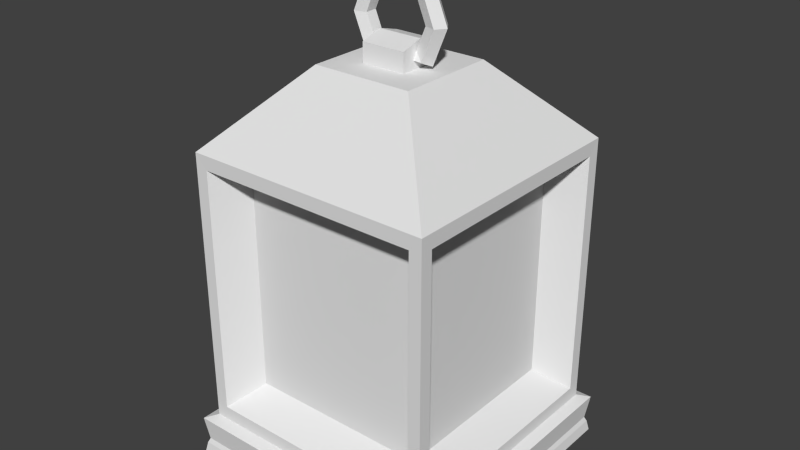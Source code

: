 # Source: lantern.blend  (saved by Blender 2.73.0; exported with 4.5.12 LTS)
import bpy
from mathutils import Matrix  # noqa: F401  (used for matrix-valued properties, if any)

bpy.ops.wm.read_factory_settings(use_empty=True)
scene = bpy.context.scene
scene.name = 'Scene'

# ---- collections
col_collection_1 = bpy.data.collections.new('Collection 1'); scene.collection.children.link(col_collection_1)

# ---- world
world_world = bpy.data.worlds.new('World'); scene.world = world_world
world_world.color = (0.05088, 0.05088, 0.05088)
world_world.use_sun_shadow = False
world_world.sun_shadow_jitter_overblur = 0.0
world_world.cycles.sampling_method = 'MANUAL'
world_world.cycles.sample_map_resolution = 256

# ---- meshes
me_cube_001 = bpy.data.meshes.new('Cube.001')
me_cube_001.from_pydata([(0.097, -0.0005075, 0.8868), (0.0836, -0.01896, 0.8868), (0.06191, -0.01191, 0.8868), (0.06191, 0.0109, 0.8868), (0.0836, 0.01794, 0.8868), (0.06859, -0.0005075, 0.9554), (0.05911, -0.01896, 0.9459), (0.04377, -0.01191, 0.9306), (0.04377, 0.0109, 0.9306), (0.05911, 0.01794, 0.9459), (-9.85e-10, -0.0005075, 0.9838), (-9.85e-10, -0.01896, 0.9704), (-9.85e-10, -0.01191, 0.9487), (-9.85e-10, 0.0109, 0.9487), (-9.85e-10, 0.01794, 0.9704), (-0.06859, -0.0005075, 0.9554), (-0.05911, -0.01896, 0.9459), (-0.04377, -0.01191, 0.9306), (-0.04377, 0.0109, 0.9306), (-0.05911, 0.01794, 0.9459), (-0.097, -0.0005075, 0.8868), (-0.0836, -0.01896, 0.8868), (-0.06191, -0.01191, 0.8868), (-0.06191, 0.0109, 0.8868), (-0.0836, 0.01794, 0.8868), (-0.06859, -0.0005075, 0.8182), (-0.05911, -0.01896, 0.8277), (-0.04377, -0.01191, 0.843), (-0.04377, 0.0109, 0.843), (-0.05911, 0.01794, 0.8277), (-9.85e-10, -0.0005075, 0.8178), (-9.85e-10, -0.01896, 0.8277), (-9.85e-10, -0.01191, 0.843), (-9.85e-10, 0.0109, 0.843), (-9.85e-10, 0.01794, 0.8277), (0.06859, -0.0005075, 0.8182), (0.05911, -0.01896, 0.8277), (0.04377, -0.01191, 0.843), (0.04377, 0.0109, 0.843), (0.05911, 0.01794, 0.8277), (-0.2443, -0.2451, 0.1218), (0.2443, -0.2451, 0.1218), (-0.2443, -0.2451, 0.6635), (0.2443, -0.2451, 0.6635), (-0.22, -0.2449, 0.1489), (0.22, -0.2449, 0.1489), (-0.22, -0.2449, 0.6364), (0.22, -0.2449, 0.6364), (-0.1758, -0.183, 0.1897), (0.1758, -0.183, 0.1897), (-0.1758, -0.183, 0.5955), (0.1758, -0.183, 0.5955), (-0.09825, -0.09904, 0.8115), (-0.0983, 0.0976, 0.8115), (0.0983, 0.0976, 0.8115), (0.09825, -0.09904, 0.8115), (-0.2654, -0.2662, 0.1141), (0.2654, -0.2662, 0.1141), (-0.2588, -0.2596, 0.06585), (0.2588, -0.2596, 0.06585), (-0.2628, -0.2636, 0.05642), (0.2628, -0.2636, 0.05642), (-0.2667, -0.2675, 0.03557), (-0.2667, 0.266, 0.03557), (0.2667, 0.266, 0.03557), (0.2667, -0.2675, 0.03557), (-0.04325, -0.04376, 0.8115), (-0.04325, 0.04274, 0.8115), (0.04325, 0.04274, 0.8115), (0.04325, -0.04376, 0.8115), (-0.04325, -0.04376, 0.8486), (-0.04325, 0.04274, 0.8486), (0.04325, 0.04274, 0.8486), (0.04325, -0.04376, 0.8486), (-0.04325, -0.001354, 0.8608), (0.04325, -0.001354, 0.8608), (0.2443, 0.2435, 0.1218), (0.2443, 0.2435, 0.6635), (0.2441, -0.2208, 0.1489), (0.2441, 0.2192, 0.1489), (0.2441, -0.2208, 0.6364), (0.2441, 0.2192, 0.6364), (0.1822, -0.1766, 0.1897), (0.1822, 0.175, 0.1897), (0.1822, -0.1766, 0.5955), (0.1822, 0.175, 0.5955), (0.2654, 0.2647, 0.1141), (0.2588, 0.258, 0.06585), (0.2628, 0.262, 0.05642), (-0.2443, 0.2435, 0.1218), (-0.2443, 0.2435, 0.6635), (0.22, 0.2433, 0.1489), (-0.22, 0.2433, 0.1489), (0.22, 0.2433, 0.6364), (-0.22, 0.2433, 0.6364), (0.1758, 0.1814, 0.1897), (-0.1758, 0.1814, 0.1897), (0.1758, 0.1814, 0.5955), (-0.1758, 0.1814, 0.5955), (-0.2654, 0.2647, 0.1141), (-0.2588, 0.258, 0.06585), (-0.2628, 0.262, 0.05642), (-0.2441, 0.2192, 0.1489), (-0.2441, -0.2208, 0.1489), (-0.2441, 0.2192, 0.6364), (-0.2441, -0.2208, 0.6364), (-0.1822, 0.175, 0.1897), (-0.1822, -0.1766, 0.1897), (-0.1822, 0.175, 0.5955), (-0.1822, -0.1766, 0.5955)], [], [(0, 5, 6, 1), (1, 6, 7, 2), (2, 7, 8, 3), (3, 8, 9, 4), (0, 4, 9, 5), (5, 10, 11, 6), (6, 11, 12, 7), (7, 12, 13, 8), (8, 13, 14, 9), (9, 14, 10, 5), (10, 15, 16, 11), (11, 16, 17, 12), (12, 17, 18, 13), (13, 18, 19, 14), (14, 19, 15, 10), (15, 20, 21, 16), (16, 21, 22, 17), (17, 22, 23, 18), (18, 23, 24, 19), (19, 24, 20, 15), (20, 25, 26, 21), (21, 26, 27, 22), (22, 27, 28, 23), (23, 28, 29, 24), (24, 29, 25, 20), (25, 30, 31, 26), (26, 31, 32, 27), (27, 32, 33, 28), (28, 33, 34, 29), (29, 34, 30, 25), (30, 35, 36, 31), (31, 36, 37, 32), (32, 37, 38, 33), (33, 38, 39, 34), (34, 39, 35, 30), (35, 0, 1, 36), (36, 1, 2, 37), (37, 2, 3, 38), (38, 3, 4, 39), (39, 4, 0, 35), (43, 42, 46, 47), (40, 41, 45, 44), (41, 40, 56, 57), (66, 69, 73, 70), (47, 46, 50, 51), (44, 45, 49, 48), (41, 43, 47, 45), (42, 40, 44, 46), (51, 50, 48, 49), (45, 47, 51, 49), (46, 44, 48, 50), (55, 52, 42, 43), (57, 56, 58, 59), (59, 58, 60, 61), (61, 60, 62, 65), (62, 63, 64, 65), (66, 67, 53, 52), (67, 68, 54, 53), (68, 69, 55, 54), (69, 66, 52, 55), (75, 72, 71, 74), (69, 68, 72, 75, 73), (68, 67, 71, 72), (67, 66, 70, 74, 71), (73, 75, 74, 70), (52, 53, 90, 42), (43, 41, 78, 80), (81, 80, 84, 85), (78, 79, 83, 82), (76, 77, 81, 79), (76, 41, 57, 86), (85, 84, 82, 83), (79, 81, 85, 83), (80, 78, 82, 84), (89, 40, 103, 102), (86, 57, 59, 87), (87, 59, 61, 88), (101, 88, 64, 63), (89, 76, 86, 99), (88, 61, 65, 64), (76, 89, 92, 91), (94, 93, 97, 98), (91, 92, 96, 95), (89, 90, 94, 92), (60, 101, 63, 62), (98, 97, 95, 96), (92, 94, 98, 96), (93, 91, 95, 97), (54, 55, 43, 77), (99, 86, 87, 100), (100, 87, 88, 101), (77, 76, 91, 93), (41, 76, 79, 78), (105, 104, 108, 109), (102, 103, 107, 106), (40, 89, 99, 56), (77, 43, 80, 81), (109, 108, 106, 107), (103, 105, 109, 107), (104, 102, 106, 108), (90, 89, 102, 104), (56, 99, 100, 58), (58, 100, 101, 60), (40, 42, 105, 103), (90, 77, 93, 94), (42, 90, 104, 105), (53, 54, 77, 90)])
_uv = me_cube_001.uv_layers.new(name='UVMap')
_uv.uv.foreach_set('vector', [0.8058, 0.1251, 0.8058, 0.1832, 0.744, 0.1832, 0.744, 0.1251, 0.744, 0.1251, 0.744, 0.1832, 0.6836, 0.1832, 0.6836, 0.1251, 0.9904, 0.1251, 0.9904, 0.1832, 0.928, 0.1832, 0.928, 0.1251, 0.928, 0.1251, 0.928, 0.1832, 0.8676, 0.1832, 0.8676, 0.1251, 0.8058, 0.1251, 0.8676, 0.1251, 0.8676, 0.1832, 0.8058, 0.1832, 0.8058, 0.1832, 0.8058, 0.2414, 0.744, 0.2414, 0.744, 0.1832, 0.744, 0.1832, 0.744, 0.2414, 0.6836, 0.2414, 0.6836, 0.1832, 0.9904, 0.1832, 0.9904, 0.2414, 0.928, 0.2414, 0.928, 0.1832, 0.928, 0.1832, 0.928, 0.2414, 0.8676, 0.2414, 0.8676, 0.1832, 0.8676, 0.1832, 0.8676, 0.2414, 0.8058, 0.2414, 0.8058, 0.1832, 0.8058, 0.2414, 0.8058, 0.2995, 0.744, 0.2995, 0.744, 0.2414, 0.744, 0.2414, 0.744, 0.2995, 0.6836, 0.2995, 0.6836, 0.2414, 0.9904, 0.2414, 0.9904, 0.2995, 0.928, 0.2995, 0.928, 0.2414, 0.928, 0.2414, 0.928, 0.2995, 0.8676, 0.2995, 0.8676, 0.2414, 0.8676, 0.2414, 0.8676, 0.2995, 0.8058, 0.2995, 0.8058, 0.2414, 0.8058, 0.2995, 0.8058, 0.3577, 0.744, 0.3577, 0.744, 0.2995, 0.744, 0.2995, 0.744, 0.3577, 0.6836, 0.3577, 0.6836, 0.2995, 0.9904, 0.2995, 0.9904, 0.3577, 0.928, 0.3577, 0.928, 0.2995, 0.928, 0.2995, 0.928, 0.3577, 0.8676, 0.3577, 0.8676, 0.2995, 0.8676, 0.2995, 0.8676, 0.3577, 0.8058, 0.3577, 0.8058, 0.2995, 0.8058, 0.3577, 0.8058, 0.4158, 0.744, 0.4158, 0.744, 0.3577, 0.744, 0.3577, 0.744, 0.4158, 0.6836, 0.4158, 0.6836, 0.3577, 0.9904, 0.3577, 0.9904, 0.4158, 0.928, 0.4158, 0.928, 0.3577, 0.928, 0.3577, 0.928, 0.4158, 0.8676, 0.4158, 0.8676, 0.3577, 0.8676, 0.3577, 0.8676, 0.4158, 0.8058, 0.4158, 0.8058, 0.3577, 0.8058, 0.4158, 0.8058, 0.4695, 0.744, 0.4695, 0.744, 0.4158, 0.744, 0.4158, 0.744, 0.4695, 0.6836, 0.4695, 0.6836, 0.4158, 0.9904, 0.4158, 0.9904, 0.4695, 0.928, 0.4695, 0.928, 0.4158, 0.928, 0.4158, 0.928, 0.4695, 0.8676, 0.4695, 0.8676, 0.4158, 0.8676, 0.4158, 0.8676, 0.4695, 0.8058, 0.4695, 0.8058, 0.4158, 0.8058, 0.0132, 0.8058, 0.06692, 0.744, 0.06692, 0.744, 0.0132, 0.744, 0.0132, 0.744, 0.06692, 0.6836, 0.06692, 0.6836, 0.0132, 0.9904, 0.0132, 0.9904, 0.06692, 0.928, 0.06692, 0.928, 0.0132, 0.928, 0.0132, 0.928, 0.06692, 0.8676, 0.06692, 0.8676, 0.0132, 0.8676, 0.0132, 0.8676, 0.06692, 0.8058, 0.06692, 0.8058, 0.0132, 0.8058, 0.06692, 0.8058, 0.1251, 0.744, 0.1251, 0.744, 0.06692, 0.744, 0.06692, 0.744, 0.1251, 0.6836, 0.1251, 0.6836, 0.06692, 0.9904, 0.06692, 0.9904, 0.1251, 0.928, 0.1251, 0.928, 0.06692, 0.928, 0.06692, 0.928, 0.1251, 0.8676, 0.1251, 0.8676, 0.06692, 0.8676, 0.06692, 0.8676, 0.1251, 0.8058, 0.1251, 0.8058, 0.06692, 0.6483, 0.8393, 0.01464, 0.8393, 0.06719, 0.7826, 0.5978, 0.7818, 0.01464, 0.2017, 0.6483, 0.2017, 0.5978, 0.2409, 0.06719, 0.2416, 0.6483, 0.2017, 0.01464, 0.2017, 0.01464, 0.1662, 0.6483, 0.1662, 0.7388, 0.7785, 0.9115, 0.7785, 0.8595, 0.8228, 0.7909, 0.8228, 0.5978, 0.7818, 0.06719, 0.7826, 0.1507, 0.7105, 0.5143, 0.7105, 0.06719, 0.2416, 0.5978, 0.2409, 0.5143, 0.3168, 0.1507, 0.3168, 0.6483, 0.2017, 0.6483, 0.8393, 0.5978, 0.7818, 0.5978, 0.2409, 0.01464, 0.8393, 0.01464, 0.2017, 0.06719, 0.2416, 0.06719, 0.7826, 0.5143, 0.7105, 0.1507, 0.7105, 0.1507, 0.3168, 0.5143, 0.3168, 0.5978, 0.2409, 0.5978, 0.7818, 0.5143, 0.7105, 0.5143, 0.3168, 0.06719, 0.7826, 0.06719, 0.2416, 0.1507, 0.3168, 0.1507, 0.7105, 0.4501, 0.9841, 0.2128, 0.9841, 0.01464, 0.8393, 0.6483, 0.8393, 0.6483, 0.1662, 0.01464, 0.1662, 0.01464, 0.1183, 0.6483, 0.1183, 0.6483, 0.1183, 0.01464, 0.1183, 0.01464, 0.06162, 0.6483, 0.06163, 0.6483, 0.06163, 0.01464, 0.06162, 0.01464, 0.0159, 0.6483, 0.0159, 0.6784, 0.7032, 0.6784, 0.4856, 0.9811, 0.4856, 0.9811, 0.7032, 0.7388, 0.7785, 0.7388, 0.9313, 0.6728, 0.9912, 0.6728, 0.7186, 0.7388, 0.9313, 0.9115, 0.9313, 0.9776, 0.9912, 0.6728, 0.9912, 0.9115, 0.9313, 0.9115, 0.7785, 0.9776, 0.7186, 0.9776, 0.9912, 0.9115, 0.7785, 0.7388, 0.7785, 0.6728, 0.7186, 0.9776, 0.7186, 0.8595, 0.8544, 0.8595, 0.887, 0.7909, 0.887, 0.7909, 0.8544, 0.9115, 0.7785, 0.9115, 0.9313, 0.8595, 0.887, 0.8595, 0.8544, 0.8595, 0.8228, 0.9115, 0.9313, 0.7388, 0.9313, 0.7909, 0.887, 0.8595, 0.887, 0.7388, 0.9313, 0.7388, 0.7785, 0.7909, 0.8228, 0.7909, 0.8544, 0.7909, 0.887, 0.8595, 0.8228, 0.8595, 0.8544, 0.7909, 0.8544, 0.7909, 0.8228, 0.4501, 0.9841, 0.2128, 0.9841, 0.01464, 0.8393, 0.6483, 0.8393, 0.01464, 0.8393, 0.01464, 0.2017, 0.06719, 0.2416, 0.06719, 0.7826, 0.5978, 0.7818, 0.06719, 0.7826, 0.1507, 0.7105, 0.5143, 0.7105, 0.06719, 0.2416, 0.5978, 0.2409, 0.5143, 0.3168, 0.1507, 0.3168, 0.6483, 0.2017, 0.6483, 0.8393, 0.5978, 0.7818, 0.5978, 0.2409, 0.6483, 0.2017, 0.01464, 0.2017, 0.01464, 0.1662, 0.6483, 0.1662, 0.5143, 0.7105, 0.1507, 0.7105, 0.1507, 0.3168, 0.5143, 0.3168, 0.5978, 0.2409, 0.5978, 0.7818, 0.5143, 0.7105, 0.5143, 0.3168, 0.06719, 0.7826, 0.06719, 0.2416, 0.1507, 0.3168, 0.1507, 0.7105, 0.01464, 0.2017, 0.6483, 0.2017, 0.5978, 0.2409, 0.06719, 0.2416, 0.6483, 0.1662, 0.01464, 0.1662, 0.01464, 0.1183, 0.6483, 0.1183, 0.6483, 0.1183, 0.01464, 0.1183, 0.01464, 0.06162, 0.6483, 0.06163, 0.6483, 0.06163, 0.01464, 0.06162, 0.01464, 0.0159, 0.6483, 0.0159, 0.6483, 0.2017, 0.01464, 0.2017, 0.01464, 0.1662, 0.6483, 0.1662, 0.6483, 0.06163, 0.01464, 0.06162, 0.01464, 0.0159, 0.6483, 0.0159, 0.01464, 0.2017, 0.6483, 0.2017, 0.5978, 0.2409, 0.06719, 0.2416, 0.5978, 0.7818, 0.06719, 0.7826, 0.1507, 0.7105, 0.5143, 0.7105, 0.06719, 0.2416, 0.5978, 0.2409, 0.5143, 0.3168, 0.1507, 0.3168, 0.6483, 0.2017, 0.6483, 0.8393, 0.5978, 0.7818, 0.5978, 0.2409, 0.6483, 0.06163, 0.01464, 0.06162, 0.01464, 0.0159, 0.6483, 0.0159, 0.5143, 0.7105, 0.1507, 0.7105, 0.1507, 0.3168, 0.5143, 0.3168, 0.5978, 0.2409, 0.5978, 0.7818, 0.5143, 0.7105, 0.5143, 0.3168, 0.06719, 0.7826, 0.06719, 0.2416, 0.1507, 0.3168, 0.1507, 0.7105, 0.4501, 0.9841, 0.2128, 0.9841, 0.01464, 0.8393, 0.6483, 0.8393, 0.6483, 0.1662, 0.01464, 0.1662, 0.01464, 0.1183, 0.6483, 0.1183, 0.6483, 0.1183, 0.01464, 0.1183, 0.01464, 0.06162, 0.6483, 0.06163, 0.01464, 0.8393, 0.01464, 0.2017, 0.06719, 0.2416, 0.06719, 0.7826, 0.01464, 0.2017, 0.6483, 0.2017, 0.5978, 0.2409, 0.06719, 0.2416, 0.5978, 0.7818, 0.06719, 0.7826, 0.1507, 0.7105, 0.5143, 0.7105, 0.06719, 0.2416, 0.5978, 0.2409, 0.5143, 0.3168, 0.1507, 0.3168, 0.6483, 0.2017, 0.01464, 0.2017, 0.01464, 0.1662, 0.6483, 0.1662, 0.6483, 0.8393, 0.01464, 0.8393, 0.06719, 0.7826, 0.5978, 0.7818, 0.5143, 0.7105, 0.1507, 0.7105, 0.1507, 0.3168, 0.5143, 0.3168, 0.5978, 0.2409, 0.5978, 0.7818, 0.5143, 0.7105, 0.5143, 0.3168, 0.06719, 0.7826, 0.06719, 0.2416, 0.1507, 0.3168, 0.1507, 0.7105, 0.01464, 0.8393, 0.01464, 0.2017, 0.06719, 0.2416, 0.06719, 0.7826, 0.6483, 0.1662, 0.01464, 0.1662, 0.01464, 0.1183, 0.6483, 0.1183, 0.6483, 0.1183, 0.01464, 0.1183, 0.01464, 0.06162, 0.6483, 0.06163, 0.6483, 0.2017, 0.6483, 0.8393, 0.5978, 0.7818, 0.5978, 0.2409, 0.6483, 0.8393, 0.01464, 0.8393, 0.06719, 0.7826, 0.5978, 0.7818, 0.6483, 0.8393, 0.01464, 0.8393, 0.06719, 0.7826, 0.5978, 0.7818, 0.4501, 0.9841, 0.2128, 0.9841, 0.01464, 0.8393, 0.6483, 0.8393])
_ca = me_cube_001.color_attributes.new('Col', 'BYTE_COLOR', 'CORNER')
_ca.data.foreach_set('color', [1.0, 1.0, 1.0, 1.0, 1.0, 1.0, 1.0, 1.0, 1.0, 1.0, 1.0, 1.0, 1.0, 1.0, 1.0, 1.0, 1.0, 1.0, 1.0, 1.0, 1.0, 1.0, 1.0, 1.0, 1.0, 1.0, 1.0, 1.0, 1.0, 1.0, 1.0, 1.0, 1.0, 1.0, 1.0, 1.0, 1.0, 1.0, 1.0, 1.0, 1.0, 1.0, 1.0, 1.0, 1.0, 1.0, 1.0, 1.0, 1.0, 1.0, 1.0, 1.0, 1.0, 1.0, 1.0, 1.0, 1.0, 1.0, 1.0, 1.0, 1.0, 1.0, 1.0, 1.0, 1.0, 1.0, 1.0, 1.0, 1.0, 1.0, 1.0, 1.0, 1.0, 1.0, 1.0, 1.0, 1.0, 1.0, 1.0, 1.0, 1.0, 1.0, 1.0, 1.0, 1.0, 1.0, 1.0, 1.0, 1.0, 1.0, 1.0, 1.0, 1.0, 1.0, 1.0, 1.0, 1.0, 1.0, 1.0, 1.0, 1.0, 1.0, 1.0, 1.0, 1.0, 1.0, 1.0, 1.0, 1.0, 1.0, 1.0, 1.0, 1.0, 1.0, 1.0, 1.0, 1.0, 1.0, 1.0, 1.0, 1.0, 1.0, 1.0, 1.0, 1.0, 1.0, 1.0, 1.0, 1.0, 1.0, 1.0, 1.0, 1.0, 1.0, 1.0, 1.0, 1.0, 1.0, 1.0, 1.0, 1.0, 1.0, 1.0, 1.0, 1.0, 1.0, 1.0, 1.0, 1.0, 1.0, 1.0, 1.0, 1.0, 1.0, 1.0, 1.0, 1.0, 1.0, 1.0, 1.0, 1.0, 1.0, 1.0, 1.0, 1.0, 1.0, 1.0, 1.0, 1.0, 1.0, 1.0, 1.0, 1.0, 1.0, 1.0, 1.0, 1.0, 1.0, 1.0, 1.0, 1.0, 1.0, 1.0, 1.0, 1.0, 1.0, 1.0, 1.0, 1.0, 1.0, 1.0, 1.0, 1.0, 1.0, 1.0, 1.0, 1.0, 1.0, 1.0, 1.0, 1.0, 1.0, 1.0, 1.0, 1.0, 1.0, 1.0, 1.0, 1.0, 1.0, 1.0, 1.0, 1.0, 1.0, 1.0, 1.0, 1.0, 1.0, 1.0, 1.0, 1.0, 1.0, 1.0, 1.0, 1.0, 1.0, 1.0, 1.0, 1.0, 1.0, 1.0, 1.0, 1.0, 1.0, 1.0, 1.0, 1.0, 1.0, 1.0, 1.0, 1.0, 1.0, 1.0, 1.0, 1.0, 1.0, 1.0, 1.0, 1.0, 1.0, 1.0, 1.0, 1.0, 1.0, 1.0, 1.0, 1.0, 1.0, 1.0, 1.0, 1.0, 1.0, 1.0, 1.0, 1.0, 1.0, 1.0, 1.0, 1.0, 1.0, 1.0, 1.0, 1.0, 1.0, 1.0, 1.0, 1.0, 1.0, 1.0, 1.0, 1.0, 1.0, 1.0, 1.0, 1.0, 1.0, 1.0, 1.0, 1.0, 1.0, 1.0, 1.0, 1.0, 1.0, 1.0, 1.0, 1.0, 1.0, 1.0, 1.0, 1.0, 1.0, 1.0, 1.0, 1.0, 1.0, 1.0, 1.0, 1.0, 1.0, 1.0, 1.0, 1.0, 1.0, 1.0, 1.0, 1.0, 1.0, 1.0, 1.0, 1.0, 1.0, 1.0, 1.0, 1.0, 1.0, 1.0, 1.0, 1.0, 1.0, 1.0, 1.0, 1.0, 1.0, 1.0, 1.0, 1.0, 1.0, 1.0, 1.0, 1.0, 1.0, 1.0, 1.0, 1.0, 1.0, 1.0, 1.0, 1.0, 1.0, 1.0, 1.0, 1.0, 1.0, 1.0, 1.0, 1.0, 1.0, 1.0, 1.0, 1.0, 1.0, 1.0, 1.0, 1.0, 1.0, 1.0, 1.0, 1.0, 1.0, 1.0, 1.0, 1.0, 1.0, 1.0, 1.0, 1.0, 1.0, 1.0, 1.0, 1.0, 1.0, 1.0, 1.0, 1.0, 1.0, 1.0, 1.0, 1.0, 1.0, 1.0, 1.0, 1.0, 1.0, 1.0, 1.0, 1.0, 1.0, 1.0, 1.0, 1.0, 1.0, 1.0, 1.0, 1.0, 1.0, 1.0, 1.0, 1.0, 1.0, 1.0, 1.0, 1.0, 1.0, 1.0, 1.0, 1.0, 1.0, 1.0, 1.0, 1.0, 1.0, 1.0, 1.0, 1.0, 1.0, 1.0, 1.0, 1.0, 1.0, 1.0, 1.0, 1.0, 1.0, 1.0, 1.0, 1.0, 1.0, 1.0, 1.0, 1.0, 1.0, 1.0, 1.0, 1.0, 1.0, 1.0, 1.0, 1.0, 1.0, 1.0, 1.0, 1.0, 1.0, 1.0, 1.0, 1.0, 1.0, 1.0, 1.0, 1.0, 1.0, 1.0, 1.0, 1.0, 1.0, 1.0, 1.0, 1.0, 1.0, 1.0, 1.0, 1.0, 1.0, 1.0, 1.0, 1.0, 1.0, 1.0, 1.0, 1.0, 1.0, 1.0, 1.0, 1.0, 1.0, 1.0, 1.0, 1.0, 1.0, 1.0, 1.0, 1.0, 1.0, 1.0, 1.0, 1.0, 1.0, 1.0, 1.0, 1.0, 1.0, 1.0, 1.0, 1.0, 1.0, 1.0, 1.0, 1.0, 1.0, 1.0, 1.0, 1.0, 1.0, 1.0, 1.0, 1.0, 1.0, 1.0, 1.0, 1.0, 1.0, 1.0, 1.0, 1.0, 1.0, 1.0, 1.0, 1.0, 1.0, 1.0, 1.0, 1.0, 1.0, 1.0, 1.0, 1.0, 1.0, 1.0, 1.0, 1.0, 1.0, 1.0, 1.0, 1.0, 1.0, 1.0, 1.0, 1.0, 1.0, 1.0, 1.0, 1.0, 1.0, 1.0, 1.0, 1.0, 1.0, 1.0, 1.0, 1.0, 1.0, 1.0, 1.0, 1.0, 1.0, 1.0, 1.0, 1.0, 1.0, 1.0, 1.0, 1.0, 1.0, 1.0, 1.0, 1.0, 1.0, 1.0, 1.0, 1.0, 1.0, 1.0, 1.0, 1.0, 1.0, 1.0, 1.0, 1.0, 1.0, 1.0, 1.0, 1.0, 1.0, 1.0, 1.0, 1.0, 1.0, 1.0, 1.0, 1.0, 1.0, 1.0, 1.0, 1.0, 1.0, 1.0, 1.0, 1.0, 1.0, 1.0, 1.0, 1.0, 1.0, 1.0, 1.0, 1.0, 1.0, 1.0, 1.0, 1.0, 1.0, 1.0, 1.0, 1.0, 1.0, 1.0, 1.0, 1.0, 1.0, 1.0, 1.0, 1.0, 1.0, 1.0, 1.0, 1.0, 1.0, 1.0, 1.0, 1.0, 1.0, 1.0, 1.0, 1.0, 1.0, 1.0, 1.0, 1.0, 1.0, 1.0, 1.0, 1.0, 1.0, 1.0, 1.0, 1.0, 1.0, 1.0, 1.0, 1.0, 1.0, 1.0, 1.0, 1.0, 1.0, 1.0, 1.0, 1.0, 1.0, 1.0, 1.0, 1.0, 1.0, 1.0, 1.0, 1.0, 1.0, 1.0, 1.0, 1.0, 1.0, 1.0, 1.0, 1.0, 1.0, 1.0, 1.0, 1.0, 1.0, 1.0, 1.0, 1.0, 1.0, 1.0, 1.0, 1.0, 1.0, 1.0, 1.0, 1.0, 1.0, 1.0, 1.0, 1.0, 1.0, 1.0, 1.0, 1.0, 1.0, 1.0, 1.0, 1.0, 1.0, 1.0, 1.0, 1.0, 1.0, 1.0, 1.0, 1.0, 1.0, 1.0, 1.0, 1.0, 1.0, 1.0, 1.0, 1.0, 1.0, 1.0, 1.0, 1.0, 1.0, 1.0, 1.0, 1.0, 1.0, 1.0, 1.0, 1.0, 1.0, 1.0, 1.0, 1.0, 1.0, 1.0, 1.0, 1.0, 1.0, 1.0, 1.0, 1.0, 1.0, 1.0, 1.0, 1.0, 1.0, 1.0, 1.0, 1.0, 1.0, 1.0, 1.0, 1.0, 1.0, 1.0, 1.0, 1.0, 1.0, 1.0, 1.0, 1.0, 1.0, 1.0, 1.0, 1.0, 1.0, 1.0, 1.0, 1.0, 1.0, 1.0, 1.0, 1.0, 1.0, 1.0, 1.0, 1.0, 1.0, 1.0, 1.0, 1.0, 1.0, 1.0, 1.0, 1.0, 1.0, 1.0, 1.0, 1.0, 1.0, 1.0, 1.0, 1.0, 1.0, 1.0, 1.0, 1.0, 1.0, 1.0, 1.0, 1.0, 1.0, 1.0, 1.0, 1.0, 1.0, 1.0, 1.0, 1.0, 1.0, 1.0, 1.0, 1.0, 1.0, 1.0, 1.0, 1.0, 1.0, 1.0, 1.0, 1.0, 1.0, 1.0, 1.0, 1.0, 1.0, 1.0, 1.0, 1.0, 1.0, 1.0, 1.0, 1.0, 1.0, 1.0, 1.0, 1.0, 1.0, 1.0, 1.0, 1.0, 1.0, 1.0, 1.0, 1.0, 1.0, 1.0, 1.0, 1.0, 1.0, 1.0, 1.0, 1.0, 1.0, 1.0, 1.0, 1.0, 1.0, 1.0, 1.0, 1.0, 1.0, 1.0, 1.0, 1.0, 1.0, 1.0, 1.0, 1.0, 1.0, 1.0, 1.0, 1.0, 1.0, 1.0, 1.0, 1.0, 1.0, 1.0, 1.0, 1.0, 1.0, 1.0, 1.0, 1.0, 1.0, 1.0, 1.0, 1.0, 1.0, 1.0, 1.0, 1.0, 1.0, 1.0, 1.0, 1.0, 1.0, 1.0, 1.0, 1.0, 1.0, 1.0, 1.0, 1.0, 1.0, 1.0, 1.0, 1.0, 1.0, 1.0, 1.0, 1.0, 1.0, 1.0, 1.0, 1.0, 1.0, 1.0, 1.0, 1.0, 1.0, 1.0, 1.0, 1.0, 1.0, 1.0, 1.0, 1.0, 1.0, 1.0, 1.0, 1.0, 1.0, 1.0, 1.0, 1.0, 1.0, 1.0, 1.0, 1.0, 1.0, 1.0, 1.0, 1.0, 1.0, 1.0, 1.0, 1.0, 1.0, 1.0, 1.0, 1.0, 1.0, 1.0, 1.0, 1.0, 1.0, 1.0, 1.0, 1.0, 1.0, 1.0, 1.0, 1.0, 1.0, 1.0, 1.0, 1.0, 1.0, 1.0, 1.0, 1.0, 1.0, 1.0, 1.0, 1.0, 1.0, 1.0, 1.0, 1.0, 1.0, 1.0, 1.0, 1.0, 1.0, 1.0, 1.0, 1.0, 1.0, 1.0, 1.0, 1.0, 1.0, 1.0, 1.0, 1.0, 1.0, 1.0, 1.0, 1.0, 1.0, 1.0, 1.0, 1.0, 1.0, 1.0, 1.0, 1.0, 1.0, 1.0, 1.0, 1.0, 1.0, 1.0, 1.0, 1.0, 1.0, 1.0, 1.0, 1.0, 1.0, 1.0, 1.0, 1.0, 1.0, 1.0, 1.0, 1.0, 1.0, 1.0, 1.0, 1.0, 1.0, 1.0, 1.0, 1.0, 1.0, 1.0, 1.0, 1.0, 1.0, 1.0, 1.0, 1.0, 1.0, 1.0, 1.0, 1.0, 1.0, 1.0, 1.0, 1.0, 1.0, 1.0, 1.0, 1.0, 1.0, 1.0, 1.0, 1.0, 1.0, 1.0, 1.0, 1.0, 1.0, 1.0, 1.0, 1.0, 1.0, 1.0, 1.0, 1.0, 1.0, 1.0, 1.0, 1.0, 1.0, 1.0, 1.0, 1.0, 1.0, 1.0, 1.0, 1.0, 1.0, 1.0, 1.0, 1.0, 1.0, 1.0, 1.0, 1.0, 1.0, 1.0, 1.0, 1.0, 1.0, 1.0, 1.0, 1.0, 1.0, 1.0, 1.0, 1.0, 1.0, 1.0, 1.0, 1.0, 1.0, 1.0, 1.0, 1.0, 1.0, 1.0, 1.0, 1.0, 1.0, 1.0, 1.0, 1.0, 1.0, 1.0, 1.0, 1.0, 1.0, 1.0, 1.0, 1.0, 1.0, 1.0, 1.0, 1.0, 1.0, 1.0, 1.0, 1.0, 1.0, 1.0, 1.0, 1.0, 1.0, 1.0, 1.0, 1.0, 1.0, 1.0, 1.0, 1.0, 1.0, 1.0, 1.0, 1.0, 1.0, 1.0, 1.0, 1.0, 1.0, 1.0, 1.0, 1.0, 1.0, 1.0, 1.0, 1.0, 1.0, 1.0, 1.0, 1.0, 1.0, 1.0, 1.0, 1.0, 1.0, 1.0, 1.0, 1.0, 1.0, 1.0, 1.0, 1.0, 1.0, 1.0, 1.0, 1.0, 1.0, 1.0, 1.0, 1.0, 1.0, 1.0, 1.0, 1.0, 1.0, 1.0, 1.0, 1.0, 1.0, 1.0, 1.0, 1.0, 1.0, 1.0, 1.0, 1.0, 1.0, 1.0, 1.0, 1.0, 1.0, 1.0, 1.0, 1.0, 1.0, 1.0, 1.0, 1.0, 1.0, 1.0, 1.0, 1.0, 1.0, 1.0, 1.0, 1.0, 1.0, 1.0, 1.0, 1.0, 1.0, 1.0, 1.0, 1.0, 1.0, 1.0, 1.0, 1.0, 1.0, 1.0, 1.0, 1.0, 1.0, 1.0, 1.0, 1.0, 1.0, 1.0, 1.0, 1.0, 1.0, 1.0, 1.0, 1.0, 1.0, 1.0, 1.0, 1.0, 1.0, 1.0, 1.0, 1.0, 1.0, 1.0, 1.0, 1.0, 1.0, 1.0, 1.0, 1.0, 1.0, 1.0, 1.0, 1.0, 1.0, 1.0, 1.0, 1.0, 1.0, 1.0, 1.0, 1.0, 1.0, 1.0, 1.0, 1.0, 1.0, 1.0, 1.0, 1.0, 1.0, 1.0, 1.0, 1.0, 1.0, 1.0, 1.0, 1.0, 1.0, 1.0, 1.0, 1.0, 1.0, 1.0, 1.0, 1.0, 1.0, 1.0, 1.0, 1.0, 1.0, 1.0, 1.0, 1.0, 1.0, 1.0, 1.0, 1.0, 1.0, 1.0, 1.0, 1.0, 1.0, 1.0, 1.0, 1.0, 1.0, 1.0, 1.0, 1.0, 1.0, 1.0, 1.0, 1.0, 1.0, 1.0, 1.0, 1.0, 1.0, 1.0, 1.0, 1.0, 1.0, 1.0, 1.0, 1.0, 1.0, 1.0, 1.0, 1.0, 1.0, 1.0, 1.0, 1.0, 1.0, 1.0, 1.0, 1.0, 1.0, 1.0, 1.0, 1.0, 1.0, 1.0, 1.0, 1.0, 1.0, 1.0, 1.0, 1.0, 1.0, 1.0, 1.0, 1.0, 1.0, 1.0, 1.0, 1.0, 1.0, 1.0, 1.0, 1.0, 1.0, 1.0, 1.0, 1.0, 1.0, 1.0, 1.0, 1.0, 1.0, 1.0, 1.0, 1.0, 1.0, 1.0, 1.0, 1.0, 1.0, 1.0, 1.0, 1.0, 1.0, 1.0, 1.0, 1.0, 1.0, 1.0, 1.0, 1.0, 1.0, 1.0, 1.0, 1.0, 1.0, 1.0, 1.0, 1.0, 1.0, 1.0, 1.0, 1.0, 1.0, 1.0, 1.0, 1.0, 1.0, 1.0, 1.0, 1.0, 1.0, 1.0, 1.0, 1.0, 1.0, 1.0, 1.0, 1.0, 1.0, 1.0, 1.0, 1.0, 1.0, 1.0, 1.0, 1.0, 1.0, 1.0, 1.0, 1.0, 1.0, 1.0, 1.0, 1.0, 1.0, 1.0, 1.0, 1.0, 1.0, 1.0, 1.0, 1.0, 1.0, 1.0, 1.0, 1.0, 1.0, 1.0, 1.0, 1.0, 1.0, 1.0, 1.0, 1.0, 1.0, 1.0, 1.0, 1.0, 1.0, 1.0, 1.0, 1.0, 1.0, 1.0, 1.0, 1.0, 1.0, 1.0, 1.0, 1.0, 1.0, 1.0, 1.0, 1.0, 1.0, 1.0, 1.0, 1.0, 1.0, 1.0, 1.0, 1.0, 1.0, 1.0, 1.0, 1.0, 1.0, 1.0, 1.0, 1.0, 1.0, 1.0, 1.0, 1.0, 1.0, 1.0, 1.0, 1.0, 1.0, 1.0, 1.0, 1.0, 1.0, 1.0, 1.0, 1.0, 1.0, 1.0, 1.0, 1.0, 1.0, 1.0, 1.0, 1.0, 1.0, 1.0, 1.0, 1.0, 1.0, 1.0, 1.0, 1.0, 1.0, 1.0, 1.0, 1.0, 1.0, 1.0, 1.0, 1.0, 1.0, 1.0, 1.0, 1.0, 1.0, 1.0, 1.0, 1.0, 1.0, 1.0, 1.0, 1.0, 1.0, 1.0, 1.0, 1.0, 1.0, 1.0, 1.0, 1.0, 1.0, 1.0, 1.0, 1.0, 1.0, 1.0, 1.0, 1.0, 1.0, 1.0, 1.0, 1.0, 1.0, 1.0, 1.0, 1.0, 1.0, 1.0, 1.0, 1.0, 1.0, 1.0, 1.0, 1.0, 1.0, 1.0, 1.0, 1.0, 1.0, 1.0, 1.0, 1.0, 1.0, 1.0, 1.0, 1.0, 1.0, 1.0, 1.0, 1.0, 1.0, 1.0, 1.0, 1.0, 1.0, 1.0, 1.0, 1.0, 1.0, 1.0, 1.0, 1.0, 1.0, 1.0, 1.0, 1.0, 1.0, 1.0, 1.0, 1.0, 1.0, 1.0, 1.0, 1.0, 1.0, 1.0, 1.0, 1.0, 1.0, 1.0, 1.0, 1.0, 1.0, 1.0, 1.0, 1.0, 1.0, 1.0, 1.0, 1.0, 1.0, 1.0, 1.0, 1.0, 1.0, 1.0, 1.0, 1.0, 1.0, 1.0, 1.0, 1.0, 1.0, 1.0, 1.0, 1.0, 1.0, 1.0, 1.0, 1.0, 1.0, 1.0, 1.0, 1.0, 1.0, 1.0, 1.0, 1.0, 1.0, 1.0, 1.0, 1.0, 1.0, 1.0, 1.0, 1.0, 1.0, 1.0, 1.0, 1.0, 1.0, 1.0, 1.0, 1.0, 1.0, 1.0, 1.0, 1.0, 1.0, 1.0, 1.0, 1.0, 1.0, 1.0, 1.0, 1.0, 1.0, 1.0, 1.0])
me_cube_001.use_remesh_preserve_volume = False
me_cube_001.use_remesh_preserve_attributes = False
me_cube_001.use_mirror_vertex_groups = False
me_cube_001.update()

# ---- objects
ob_lantern_sydm = bpy.data.objects.new('LANTERN(SYDM)', me_cube_001)

# ---- transforms, parenting, visibility, modifiers, constraints
ob_lantern_sydm.location = (0.0, 0.0, 0.0)
ob_lantern_sydm.lineart.crease_threshold = 0.0

# ---- collection membership
col_collection_1.objects.link(ob_lantern_sydm)

# ---- scene / render settings (as saved in the file)
scene.frame_start = 1; scene.frame_end = 250; scene.frame_set(1)
scene.render.engine = 'BLENDER_EEVEE_NEXT'
scene.render.resolution_percentage = 50
scene.render.dither_intensity = 0.0
scene.cycles.use_denoising = False
scene.cycles.samples = 10
scene.cycles.sampling_pattern = 'TABULATED_SOBOL'
scene.cycles.light_sampling_threshold = 0.0
scene.cycles.use_adaptive_sampling = False
scene.cycles.use_light_tree = False
scene.cycles.blur_glossy = 0.0
scene.cycles.volume_bounces = 1
scene.cycles.pixel_filter_type = 'GAUSSIAN'
scene.cycles.sample_clamp_indirect = 0.0
scene.view_settings.view_transform = 'Standard'
bpy.context.view_layer.update()

# ---- added for rendering (the .blend has no active camera and no usable light): camera, sun
cam_auto = bpy.data.cameras.new('AutoCamera')
cam_auto.lens = 50.0
cam_auto.sensor_width = 36.0
cam_auto.clip_end = 1000.0
ob_auto_camera = bpy.data.objects.new('AutoCamera', cam_auto)
scene.collection.objects.link(ob_auto_camera)
ob_auto_camera.location = (1.12115, -1.3461, 1.4066)
ob_auto_camera.rotation_euler = (1.09748, -7.21219e-08, 0.694738)
scene.camera = ob_auto_camera
light_auto_sun = bpy.data.lights.new('AutoSun', 'SUN')
light_auto_sun.energy = 3.0
light_auto_sun.angle = 0.0523599
ob_auto_sun = bpy.data.objects.new('AutoSun', light_auto_sun)
scene.collection.objects.link(ob_auto_sun)
ob_auto_sun.rotation_euler = (0.872665, 0.174533, 0.523599)
bpy.context.view_layer.update()
